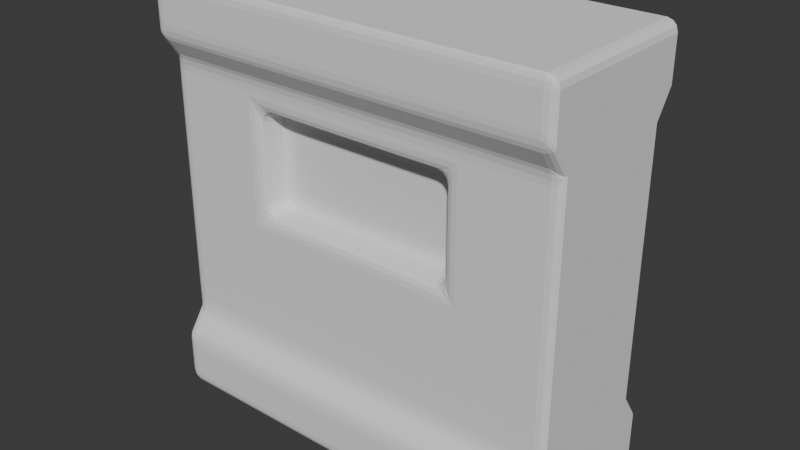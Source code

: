 # Source: env_wall_WhaeaT_01.blend  (saved by Blender 5.0.119; exported with 4.5.12 LTS)
import bpy
from mathutils import Matrix  # noqa: F401  (used for matrix-valued properties, if any)

bpy.ops.wm.read_factory_settings(use_empty=True)
scene = bpy.context.scene
scene.name = 'Scene'

# ---- collections
col_collection = bpy.data.collections.new('Collection'); scene.collection.children.link(col_collection)

# ---- world
world_world = bpy.data.worlds.new('World'); scene.world = world_world
world_world.use_nodes = True; world_world.node_tree.nodes.clear()
_N = world_world.node_tree.nodes; _L = world_world.node_tree.links
n0 = _N.new('ShaderNodeOutputWorld'); n0.name = 'World Output'; n0.location = (200, 100)
n1 = _N.new('ShaderNodeBackground'); n1.name = 'Background'; n1.location = (-200, 100)
n1.inputs[0].default_value = (0.05088, 0.05088, 0.05088, 1.0)
_L.new(n1.outputs[0], n0.inputs[0])
n0.is_active_output = True
world_world.color = (0.05088, 0.05088, 0.05088)
world_world.sun_shadow_jitter_overblur = 0.0

# ---- meshes
me_cube_001 = bpy.data.meshes.new('Cube.001')
me_cube_001.from_pydata([(-1.0, -1.0, -1.0), (-1.0, -1.0, 1.0), (1.0, -1.0, -1.0), (1.0, -1.0, 1.0), (-1.0, -0.7936, 0.0), (1.0, -0.7936, 0.0), (-1.0, -0.7936, 0.5), (1.0, -0.7936, 0.5), (-1.0, -1.0, 0.75), (1.0, -1.0, 0.75), (0.0, -1.0, -1.0), (0.0, -1.0, 1.0), (0.0, -0.4773, 0.03565), (0.0, -0.4773, 0.4643), (0.0, -1.0, 0.75), (0.5, -1.0, -1.0), (0.5, -1.0, 1.0), (0.4643, -0.4773, 0.03565), (0.4643, -0.4773, 0.4643), (0.5, -1.0, 0.75), (-0.5, -1.0, 1.0), (-0.4643, -0.4773, 0.03565), (-0.4643, -0.4773, 0.4643), (-0.5, -1.0, 0.75), (-0.5, -1.0, -1.0), (1.0, -0.7936, -0.5), (-1.0, -0.7936, -0.5), (0.0, -0.7936, -0.5), (0.5, -0.7936, -0.5), (-0.5, -0.7936, -0.5), (1.0, -1.0, -0.75), (0.0, -1.0, -0.75), (0.5, -1.0, -0.75), (-0.5, -1.0, -0.75), (-1.0, -1.0, -0.75), (1.0, -0.7936, 0.25), (-1.0, -0.7936, 0.25), (0.0, -0.4773, 0.25), (0.4643, -0.4773, 0.25), (-0.4643, -0.4773, 0.25), (-1.0, -0.7936, -0.25), (1.0, -0.7936, -0.25), (0.0, -0.7936, -0.25), (0.5, -0.7936, -0.25), (-0.5, -0.7936, -0.25), (0.75, -1.0, -1.0), (0.75, -1.0, 1.0), (0.75, -0.7936, 0.0), (0.75, -0.7936, 0.5), (0.75, -1.0, 0.75), (0.75, -0.7936, -0.5), (0.75, -1.0, -0.75), (0.75, -0.7936, 0.25), (0.75, -0.7936, -0.25), (-0.75, -1.0, 1.0), (-0.75, -0.7936, 0.0), (-0.75, -0.7936, 0.5), (-0.75, -1.0, 0.75), (-0.75, -1.0, -1.0), (-0.75, -0.7936, -0.5), (-0.75, -1.0, -0.75), (-0.75, -0.7936, 0.25), (-0.75, -0.7936, -0.25), (-0.25, -1.0, -1.0), (-0.25, -1.0, 1.0), (-0.25, -0.4773, 0.03565), (-0.25, -0.4773, 0.4643), (-0.25, -1.0, 0.75), (-0.25, -0.7936, -0.5), (-0.25, -1.0, -0.75), (-0.25, -0.4773, 0.25), (-0.25, -0.7936, -0.25), (0.25, -1.0, 1.0), (0.25, -0.4773, 0.03565), (0.25, -0.4773, 0.4643), (0.25, -1.0, 0.75), (0.25, -1.0, -1.0), (0.25, -0.7936, -0.5), (0.25, -1.0, -0.75), (0.25, -0.4773, 0.25), (0.25, -0.7936, -0.25), (-1.0, 0.0, -1.0), (-1.0, 0.0, 1.0), (1.0, 0.0, -1.0), (1.0, 0.0, 1.0), (1.0, 0.0, 0.0), (-1.0, 0.0, 0.0), (1.0, 0.0, 0.5), (-1.0, 0.0, 0.5), (1.0, 0.0, 0.75), (-1.0, 0.0, 0.75), (0.0, 0.0, 1.0), (0.0, 0.0, -1.0), (0.5, 0.0, 1.0), (0.5, 0.0, -1.0), (-0.5, 0.0, -1.0), (-0.5, 0.0, 1.0), (-1.0, 0.0, -0.5), (1.0, 0.0, -0.5), (1.0, 0.0, -0.75), (-1.0, 0.0, -0.75), (-1.0, 0.0, 0.25), (1.0, 0.0, 0.25), (-1.0, 0.0, -0.25), (1.0, 0.0, -0.25), (0.75, 0.0, 1.0), (0.75, 0.0, -1.0), (-0.75, 0.0, -1.0), (-0.75, 0.0, 1.0), (-0.25, 0.0, 1.0), (-0.25, 0.0, -1.0), (0.25, 0.0, -1.0), (0.25, 0.0, 1.0), (1.0, -0.7936, 0.625), (-1.0, -0.7936, 0.625), (0.0, -0.7936, 0.625), (0.5, -0.7936, 0.625), (-0.5, -0.7936, 0.625), (0.75, -0.7936, 0.625), (-0.75, -0.7936, 0.625), (-0.25, -0.7936, 0.625), (0.25, -0.7936, 0.625), (-1.0, 0.0, 0.625), (1.0, 0.0, 0.625), (-1.0, -0.7936, -0.625), (1.0, -0.7936, -0.625), (0.0, -0.7936, -0.625), (0.5, -0.7936, -0.625), (-0.5, -0.7936, -0.625), (0.75, -0.7936, -0.625), (-0.75, -0.7936, -0.625), (-0.25, -0.7936, -0.625), (0.25, -0.7936, -0.625), (1.0, 0.0, -0.625), (-1.0, 0.0, -0.625), (0.25, -0.7936, 0.0), (0.0, -0.7936, 0.0), (0.25, -0.7936, 0.5), (0.0, -0.7936, 0.5), (0.5, -0.7936, 0.25), (0.5, -0.7936, 0.0), (-0.25, -0.7936, 0.0), (-0.5, -0.7936, 0.0), (-0.25, -0.7936, 0.5), (-0.5, -0.7936, 0.5), (-0.5, -0.7936, 0.25), (0.5, -0.7936, 0.5)], [], [(89, 84, 3, 9), (57, 54, 1, 8), (106, 83, 2, 45), (108, 82, 1, 54), (62, 55, 4, 40), (104, 85, 5, 41), (61, 56, 6, 36), (102, 87, 7, 35), (119, 57, 8, 114), (123, 89, 9, 113), (121, 75, 14, 115), (79, 74, 13, 37), (80, 135, 136, 42), (112, 91, 11, 72), (110, 92, 10, 63), (75, 72, 11, 14), (49, 46, 16, 19), (105, 93, 16, 46), (53, 47, 140, 43), (52, 48, 146, 139), (118, 49, 19, 116), (111, 94, 15, 76), (107, 95, 24, 58), (120, 67, 23, 117), (70, 66, 22, 39), (71, 141, 142, 44), (109, 96, 20, 64), (67, 64, 20, 23), (131, 68, 29, 128), (129, 50, 28, 127), (132, 77, 27, 126), (133, 98, 25, 125), (130, 59, 26, 124), (58, 60, 34, 0), (83, 99, 30, 2), (76, 78, 31, 10), (45, 51, 32, 15), (63, 69, 33, 24), (65, 70, 39, 21), (47, 52, 139, 140), (73, 79, 37, 12), (85, 102, 35, 5), (55, 61, 36, 4), (68, 71, 44, 29), (50, 53, 43, 28), (77, 80, 42, 27), (98, 104, 41, 25), (59, 62, 40, 26), (25, 41, 53, 50), (5, 35, 52, 47), (2, 30, 51, 45), (125, 25, 50, 129), (113, 9, 49, 118), (35, 7, 48, 52), (41, 5, 47, 53), (84, 105, 46, 3), (9, 3, 46, 49), (94, 106, 45, 15), (29, 44, 62, 59), (142, 145, 61, 55), (24, 33, 60, 58), (128, 29, 59, 130), (81, 107, 58, 0), (117, 23, 57, 119), (145, 144, 56, 61), (44, 142, 55, 62), (96, 108, 54, 20), (23, 20, 54, 57), (27, 42, 71, 68), (12, 37, 70, 65), (10, 31, 69, 63), (126, 27, 68, 131), (14, 11, 64, 67), (91, 109, 64, 11), (42, 136, 141, 71), (37, 13, 66, 70), (115, 14, 67, 120), (95, 110, 63, 24), (28, 43, 80, 77), (17, 38, 79, 73), (15, 32, 78, 76), (127, 28, 77, 132), (92, 111, 76, 10), (19, 16, 72, 75), (93, 112, 72, 16), (43, 140, 135, 80), (38, 18, 74, 79), (116, 19, 75, 121), (26, 40, 103, 97), (4, 36, 101, 86), (0, 34, 100, 81), (124, 26, 97, 134), (114, 8, 90, 122), (36, 6, 88, 101), (40, 4, 86, 103), (8, 1, 82, 90), (6, 114, 122, 88), (146, 116, 121, 137), (138, 115, 120, 143), (144, 117, 119, 56), (7, 113, 118, 48), (143, 120, 117, 144), (48, 118, 116, 146), (137, 121, 115, 138), (87, 123, 113, 7), (56, 119, 114, 6), (34, 124, 134, 100), (32, 127, 132, 78), (31, 126, 131, 69), (33, 128, 130, 60), (30, 125, 129, 51), (60, 130, 124, 34), (99, 133, 125, 30), (78, 132, 126, 31), (51, 129, 127, 32), (69, 131, 128, 33), (90, 82, 108, 96, 109, 91, 112, 93, 105, 84, 89, 123, 87, 102, 85, 104, 98, 133, 99, 83, 106, 94, 111, 92, 110, 95, 107, 81, 100, 134, 97, 103, 86, 101, 88, 122), (73, 12, 136, 135), (13, 74, 137, 138), (38, 17, 140, 139), (65, 21, 142, 141), (22, 66, 143, 144), (21, 39, 145, 142), (18, 38, 139, 146), (39, 22, 144, 145), (12, 65, 141, 136), (66, 13, 138, 143), (17, 73, 135, 140), (74, 18, 146, 137)])
_uv = me_cube_001.uv_layers.new(name='UVMap')
_uv.uv.foreach_set('vector', [0.5938, 0.625, 0.625, 0.625, 0.625, 0.75, 0.5938, 0.75, 0.5938, 0.9688, 0.625, 0.9688, 0.625, 1.0, 0.5938, 1.0, 0.3438, 0.625, 0.375, 0.625, 0.375, 0.75, 0.3438, 0.75, 0.8438, 0.625, 0.875, 0.625, 0.875, 0.75, 0.8438, 0.75, 0.4688, 0.9688, 0.5, 0.9688, 0.5, 1.0, 0.4688, 1.0, 0.4688, 0.625, 0.5, 0.625, 0.5, 0.75, 0.4688, 0.75, 0.5312, 0.9688, 0.5625, 0.9688, 0.5625, 1.0, 0.5312, 1.0, 0.5312, 0.625, 0.5625, 0.625, 0.5625, 0.75, 0.5312, 0.75, 0.5781, 0.9688, 0.5938, 0.9688, 0.5938, 1.0, 0.5781, 1.0, 0.5781, 0.625, 0.5938, 0.625, 0.5938, 0.75, 0.5781, 0.75, 0.5781, 0.8438, 0.5938, 0.8438, 0.5938, 0.875, 0.5781, 0.875, 0.5312, 0.8438, 0.558, 0.8438, 0.558, 0.875, 0.5312, 0.875, 0.4688, 0.8438, 0.5, 0.8438, 0.5, 0.875, 0.4688, 0.875, 0.7188, 0.625, 0.75, 0.625, 0.75, 0.75, 0.7188, 0.75, 0.2188, 0.625, 0.25, 0.625, 0.25, 0.75, 0.2188, 0.75, 0.5938, 0.8438, 0.625, 0.8438, 0.625, 0.875, 0.5938, 0.875, 0.5938, 0.7812, 0.625, 0.7812, 0.625, 0.8125, 0.5938, 0.8125, 0.6562, 0.625, 0.6875, 0.625, 0.6875, 0.75, 0.6562, 0.75, 0.4688, 0.7812, 0.5, 0.7812, 0.5, 0.8125, 0.4688, 0.8125, 0.5312, 0.7812, 0.5625, 0.7812, 0.5625, 0.8125, 0.5312, 0.8125, 0.5781, 0.7812, 0.5938, 0.7812, 0.5938, 0.8125, 0.5781, 0.8125, 0.2812, 0.625, 0.3125, 0.625, 0.3125, 0.75, 0.2812, 0.75, 0.1562, 0.625, 0.1875, 0.625, 0.1875, 0.75, 0.1562, 0.75, 0.5781, 0.9062, 0.5938, 0.9062, 0.5938, 0.9375, 0.5781, 0.9375, 0.5312, 0.9062, 0.558, 0.9062, 0.558, 0.933, 0.5312, 0.933, 0.4688, 0.9062, 0.5, 0.9062, 0.5, 0.9375, 0.4688, 0.9375, 0.7812, 0.625, 0.8125, 0.625, 0.8125, 0.75, 0.7812, 0.75, 0.5938, 0.9062, 0.625, 0.9062, 0.625, 0.9375, 0.5938, 0.9375, 0.4219, 0.9062, 0.4375, 0.9062, 0.4375, 0.9375, 0.4219, 0.9375, 0.4219, 0.7812, 0.4375, 0.7812, 0.4375, 0.8125, 0.4219, 0.8125, 0.4219, 0.8438, 0.4375, 0.8438, 0.4375, 0.875, 0.4219, 0.875, 0.4219, 0.625, 0.4375, 0.625, 0.4375, 0.75, 0.4219, 0.75, 0.4219, 0.9688, 0.4375, 0.9688, 0.4375, 1.0, 0.4219, 1.0, 0.375, 0.9688, 0.4062, 0.9688, 0.4062, 1.0, 0.375, 1.0, 0.375, 0.625, 0.4062, 0.625, 0.4062, 0.75, 0.375, 0.75, 0.375, 0.8438, 0.4062, 0.8438, 0.4062, 0.875, 0.375, 0.875, 0.375, 0.7812, 0.4062, 0.7812, 0.4062, 0.8125, 0.375, 0.8125, 0.375, 0.9062, 0.4062, 0.9062, 0.4062, 0.9375, 0.375, 0.9375, 0.5045, 0.9062, 0.5312, 0.9062, 0.5312, 0.933, 0.5045, 0.933, 0.5, 0.7812, 0.5312, 0.7812, 0.5312, 0.8125, 0.5, 0.8125, 0.5045, 0.8438, 0.5312, 0.8438, 0.5312, 0.875, 0.5045, 0.875, 0.5, 0.625, 0.5312, 0.625, 0.5312, 0.75, 0.5, 0.75, 0.5, 0.9688, 0.5312, 0.9688, 0.5312, 1.0, 0.5, 1.0, 0.4375, 0.9062, 0.4688, 0.9062, 0.4688, 0.9375, 0.4375, 0.9375, 0.4375, 0.7812, 0.4688, 0.7812, 0.4688, 0.8125, 0.4375, 0.8125, 0.4375, 0.8438, 0.4688, 0.8438, 0.4688, 0.875, 0.4375, 0.875, 0.4375, 0.625, 0.4688, 0.625, 0.4688, 0.75, 0.4375, 0.75, 0.4375, 0.9688, 0.4688, 0.9688, 0.4688, 1.0, 0.4375, 1.0, 0.4375, 0.75, 0.4688, 0.75, 0.4688, 0.7812, 0.4375, 0.7812, 0.5, 0.75, 0.5312, 0.75, 0.5312, 0.7812, 0.5, 0.7812, 0.375, 0.75, 0.4062, 0.75, 0.4062, 0.7812, 0.375, 0.7812, 0.4219, 0.75, 0.4375, 0.75, 0.4375, 0.7812, 0.4219, 0.7812, 0.5781, 0.75, 0.5938, 0.75, 0.5938, 0.7812, 0.5781, 0.7812, 0.5312, 0.75, 0.5625, 0.75, 0.5625, 0.7812, 0.5312, 0.7812, 0.4688, 0.75, 0.5, 0.75, 0.5, 0.7812, 0.4688, 0.7812, 0.625, 0.625, 0.6562, 0.625, 0.6562, 0.75, 0.625, 0.75, 0.5938, 0.75, 0.625, 0.75, 0.625, 0.7812, 0.5938, 0.7812, 0.3125, 0.625, 0.3438, 0.625, 0.3438, 0.75, 0.3125, 0.75, 0.4375, 0.9375, 0.4688, 0.9375, 0.4688, 0.9688, 0.4375, 0.9688, 0.5, 0.9375, 0.5312, 0.9375, 0.5312, 0.9688, 0.5, 0.9688, 0.375, 0.9375, 0.4062, 0.9375, 0.4062, 0.9688, 0.375, 0.9688, 0.4219, 0.9375, 0.4375, 0.9375, 0.4375, 0.9688, 0.4219, 0.9688, 0.125, 0.625, 0.1562, 0.625, 0.1562, 0.75, 0.125, 0.75, 0.5781, 0.9375, 0.5938, 0.9375, 0.5938, 0.9688, 0.5781, 0.9688, 0.5312, 0.9375, 0.5625, 0.9375, 0.5625, 0.9688, 0.5312, 0.9688, 0.4688, 0.9375, 0.5, 0.9375, 0.5, 0.9688, 0.4688, 0.9688, 0.8125, 0.625, 0.8438, 0.625, 0.8438, 0.75, 0.8125, 0.75, 0.5938, 0.9375, 0.625, 0.9375, 0.625, 0.9688, 0.5938, 0.9688, 0.4375, 0.875, 0.4688, 0.875, 0.4688, 0.9062, 0.4375, 0.9062, 0.5045, 0.875, 0.5312, 0.875, 0.5312, 0.9062, 0.5045, 0.9062, 0.375, 0.875, 0.4062, 0.875, 0.4062, 0.9062, 0.375, 0.9062, 0.4219, 0.875, 0.4375, 0.875, 0.4375, 0.9062, 0.4219, 0.9062, 0.5938, 0.875, 0.625, 0.875, 0.625, 0.9062, 0.5938, 0.9062, 0.75, 0.625, 0.7812, 0.625, 0.7812, 0.75, 0.75, 0.75, 0.4688, 0.875, 0.5, 0.875, 0.5, 0.9062, 0.4688, 0.9062, 0.5312, 0.875, 0.558, 0.875, 0.558, 0.9062, 0.5312, 0.9062, 0.5781, 0.875, 0.5938, 0.875, 0.5938, 0.9062, 0.5781, 0.9062, 0.1875, 0.625, 0.2188, 0.625, 0.2188, 0.75, 0.1875, 0.75, 0.4375, 0.8125, 0.4688, 0.8125, 0.4688, 0.8438, 0.4375, 0.8438, 0.5045, 0.817, 0.5312, 0.817, 0.5312, 0.8438, 0.5045, 0.8438, 0.375, 0.8125, 0.4062, 0.8125, 0.4062, 0.8438, 0.375, 0.8438, 0.4219, 0.8125, 0.4375, 0.8125, 0.4375, 0.8438, 0.4219, 0.8438, 0.25, 0.625, 0.2812, 0.625, 0.2812, 0.75, 0.25, 0.75, 0.5938, 0.8125, 0.625, 0.8125, 0.625, 0.8438, 0.5938, 0.8438, 0.6875, 0.625, 0.7188, 0.625, 0.7188, 0.75, 0.6875, 0.75, 0.4688, 0.8125, 0.5, 0.8125, 0.5, 0.8438, 0.4688, 0.8438, 0.5312, 0.817, 0.558, 0.817, 0.558, 0.8438, 0.5312, 0.8438, 0.5781, 0.8125, 0.5938, 0.8125, 0.5938, 0.8438, 0.5781, 0.8438, 0.4375, 0.0, 0.4688, 0.0, 0.4688, 0.125, 0.4375, 0.125, 0.5, 0.0, 0.5312, 0.0, 0.5312, 0.125, 0.5, 0.125, 0.375, 0.0, 0.4062, 0.0, 0.4062, 0.125, 0.375, 0.125, 0.4219, 0.0, 0.4375, 0.0, 0.4375, 0.125, 0.4219, 0.125, 0.5781, 0.0, 0.5938, 0.0, 0.5938, 0.125, 0.5781, 0.125, 0.5312, 0.0, 0.5625, 0.0, 0.5625, 0.125, 0.5312, 0.125, 0.4688, 0.0, 0.5, 0.0, 0.5, 0.125, 0.4688, 0.125, 0.5938, 0.0, 0.625, 0.0, 0.625, 0.125, 0.5938, 0.125, 0.5625, 0.0, 0.5781, 0.0, 0.5781, 0.125, 0.5625, 0.125, 0.5625, 0.8125, 0.5781, 0.8125, 0.5781, 0.8438, 0.5625, 0.8438, 0.5625, 0.875, 0.5781, 0.875, 0.5781, 0.9062, 0.5625, 0.9062, 0.5625, 0.9375, 0.5781, 0.9375, 0.5781, 0.9688, 0.5625, 0.9688, 0.5625, 0.75, 0.5781, 0.75, 0.5781, 0.7812, 0.5625, 0.7812, 0.5625, 0.9062, 0.5781, 0.9062, 0.5781, 0.9375, 0.5625, 0.9375, 0.5625, 0.7812, 0.5781, 0.7812, 0.5781, 0.8125, 0.5625, 0.8125, 0.5625, 0.8438, 0.5781, 0.8438, 0.5781, 0.875, 0.5625, 0.875, 0.5625, 0.625, 0.5781, 0.625, 0.5781, 0.75, 0.5625, 0.75, 0.5625, 0.9688, 0.5781, 0.9688, 0.5781, 1.0, 0.5625, 1.0, 0.4062, 0.0, 0.4219, 0.0, 0.4219, 0.125, 0.4062, 0.125, 0.4062, 0.8125, 0.4219, 0.8125, 0.4219, 0.8438, 0.4062, 0.8438, 0.4062, 0.875, 0.4219, 0.875, 0.4219, 0.9062, 0.4062, 0.9062, 0.4062, 0.9375, 0.4219, 0.9375, 0.4219, 0.9688, 0.4062, 0.9688, 0.4062, 0.75, 0.4219, 0.75, 0.4219, 0.7812, 0.4062, 0.7812, 0.4062, 0.9688, 0.4219, 0.9688, 0.4219, 1.0, 0.4062, 1.0, 0.4062, 0.625, 0.4219, 0.625, 0.4219, 0.75, 0.4062, 0.75, 0.4062, 0.8438, 0.4219, 0.8438, 0.4219, 0.875, 0.4062, 0.875, 0.4062, 0.7812, 0.4219, 0.7812, 0.4219, 0.8125, 0.4062, 0.8125, 0.4062, 0.9062, 0.4219, 0.9062, 0.4219, 0.9375, 0.4062, 0.9375, 0.5938, 0.125, 0.875, 0.625, 0.8438, 0.625, 0.8125, 0.625, 0.7812, 0.625, 0.75, 0.625, 0.7188, 0.625, 0.6875, 0.625, 0.6562, 0.625, 0.625, 0.625, 0.5938, 0.625, 0.5781, 0.625, 0.5625, 0.625, 0.5312, 0.625, 0.5, 0.625, 0.4688, 0.625, 0.4375, 0.625, 0.4219, 0.625, 0.4062, 0.625, 0.375, 0.625, 0.3438, 0.625, 0.3125, 0.625, 0.2812, 0.625, 0.25, 0.625, 0.2188, 0.625, 0.1875, 0.625, 0.1562, 0.625, 0.375, 0.125, 0.4062, 0.125, 0.4219, 0.125, 0.4375, 0.125, 0.4688, 0.125, 0.5, 0.125, 0.5312, 0.125, 0.5625, 0.125, 0.5781, 0.125, 0.5045, 0.8438, 0.5045, 0.875, 0.5, 0.875, 0.5, 0.8438, 0.558, 0.875, 0.558, 0.8438, 0.5625, 0.8438, 0.5625, 0.875, 0.5312, 0.817, 0.5045, 0.817, 0.5, 0.8125, 0.5312, 0.8125, 0.5045, 0.9062, 0.5045, 0.933, 0.5, 0.9375, 0.5, 0.9062, 0.558, 0.933, 0.558, 0.9062, 0.5625, 0.9062, 0.5625, 0.9375, 0.5045, 0.933, 0.5312, 0.933, 0.5312, 0.9375, 0.5, 0.9375, 0.558, 0.817, 0.5312, 0.817, 0.5312, 0.8125, 0.5625, 0.8125, 0.5312, 0.933, 0.558, 0.933, 0.5625, 0.9375, 0.5312, 0.9375, 0.5045, 0.875, 0.5045, 0.9062, 0.5, 0.9062, 0.5, 0.875, 0.558, 0.9062, 0.558, 0.875, 0.5625, 0.875, 0.5625, 0.9062, 0.5045, 0.817, 0.5045, 0.8438, 0.5, 0.8438, 0.5, 0.8125, 0.558, 0.8438, 0.558, 0.817, 0.5625, 0.8125, 0.5625, 0.8438])
me_cube_001.update()

# ---- objects
ob_empty = bpy.data.objects.new('Empty', None)
ob_empty_001 = bpy.data.objects.new('Empty.001', None)
ob_cube = bpy.data.objects.new('Cube', me_cube_001)

# ---- transforms, parenting, visibility, modifiers, constraints
ob_empty.location = (-7.427, 0.0, 1.642)
ob_empty.rotation_euler = (1.571, 0.0, 1.571)
ob_empty.empty_display_type = 'IMAGE'
ob_empty.empty_display_size = 5.0
ob_empty_001.location = (0.0, -4.785, 1.673)
ob_empty_001.rotation_euler = (1.571, 0.0, 3.142)
ob_empty_001.empty_display_type = 'IMAGE'
ob_empty_001.empty_display_size = 5.0
ob_cube.location = (0.7954, 1.333, 1.427)
ob_cube.scale = (1.319, 0.5564, 1.343)
_m = ob_cube.modifiers.new('Mirror', 'MIRROR')
_m.use_axis = (False, True, False)
_m.use_clip = True
_m = ob_cube.modifiers.new('Bevel', 'BEVEL')
_m.width = 0.05
_m.width_pct = 0.05
_m.segments = 3

# ---- collection membership
col_collection.objects.link(ob_empty)
col_collection.objects.link(ob_empty_001)
col_collection.objects.link(ob_cube)

# ---- scene / render settings (as saved in the file)
scene.frame_start = 1; scene.frame_end = 250; scene.frame_set(0)
scene.render.engine = 'BLENDER_EEVEE_NEXT'
scene.render.bake_bias = 0.0
scene.render.bake_samples = 0
scene.cycles.sampling_pattern = 'TABULATED_SOBOL'
scene.eevee.use_volume_custom_range = False
bpy.context.view_layer.update()

# ---- added for rendering (the .blend has no active camera and no usable light): camera, sun
cam_auto = bpy.data.cameras.new('AutoCamera')
cam_auto.lens = 50.0
cam_auto.sensor_width = 36.0
cam_auto.clip_end = 1000.0
ob_auto_camera = bpy.data.objects.new('AutoCamera', cam_auto)
scene.collection.objects.link(ob_auto_camera)
ob_auto_camera.location = (4.42683, -3.02422, 4.3322)
ob_auto_camera.rotation_euler = (1.09748, -7.21219e-08, 0.694738)
scene.camera = ob_auto_camera
light_auto_sun = bpy.data.lights.new('AutoSun', 'SUN')
light_auto_sun.energy = 3.0
light_auto_sun.angle = 0.0523599
ob_auto_sun = bpy.data.objects.new('AutoSun', light_auto_sun)
scene.collection.objects.link(ob_auto_sun)
ob_auto_sun.rotation_euler = (0.872665, 0.174533, 0.523599)
bpy.context.view_layer.update()
